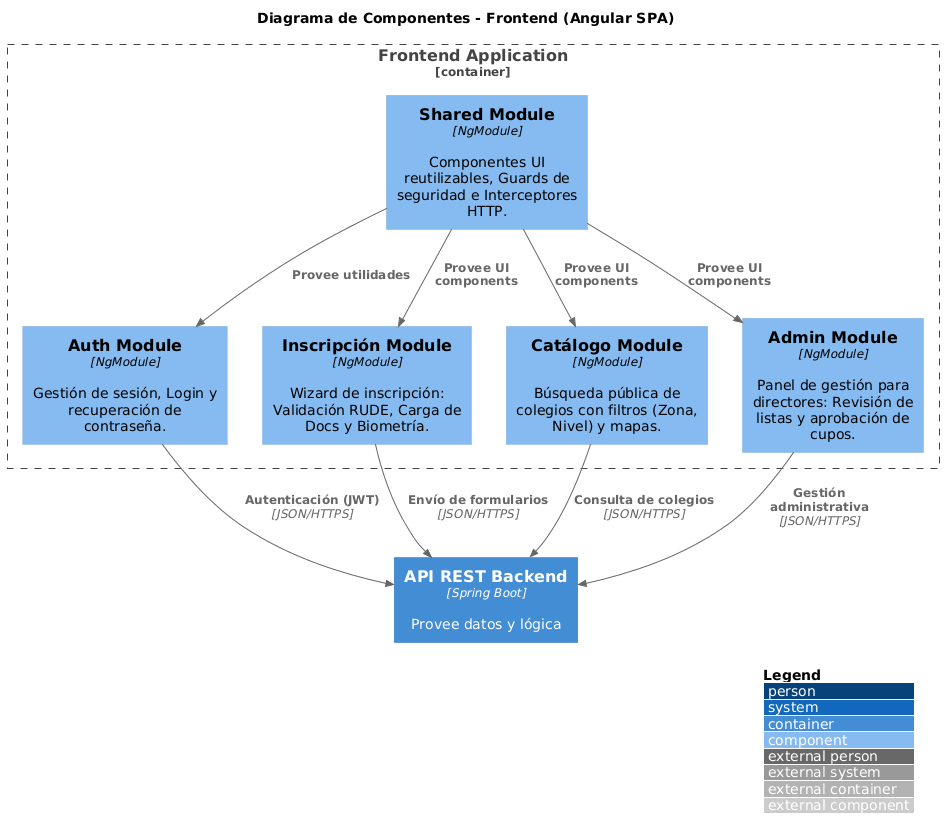

The diagram above was rendered by PlantUML. Its source (embedded in the PNG):
@startuml
!include https://raw.githubusercontent.com/plantuml-stdlib/C4-PlantUML/master/C4_Component.puml

LAYOUT_WITH_LEGEND()
title Diagrama de Componentes - Frontend (Angular SPA)

Container(api, "API REST Backend", "Spring Boot", "Provee datos y lógica")

Container_Boundary(spa, "Frontend Application") {
    
    Component(shared, "Shared Module", "NgModule", "Componentes UI reutilizables, Guards de seguridad e Interceptores HTTP.")
    
    Component(auth, "Auth Module", "NgModule", "Gestión de sesión, Login y recuperación de contraseña.")
    Component(enroll, "Inscripción Module", "NgModule", "Wizard de inscripción: Validación RUDE, Carga de Docs y Biometría.")
    Component(catalog, "Catálogo Module", "NgModule", "Búsqueda pública de colegios con filtros (Zona, Nivel) y mapas.")
    Component(admin, "Admin Module", "NgModule", "Panel de gestión para directores: Revisión de listas y aprobación de cupos.")

    Rel(auth, api, "Autenticación (JWT)", "JSON/HTTPS")
    Rel(enroll, api, "Envío de formularios", "JSON/HTTPS")
    Rel(catalog, api, "Consulta de colegios", "JSON/HTTPS")
    Rel(admin, api, "Gestión administrativa", "JSON/HTTPS")

    Rel(shared, auth, "Provee utilidades")
    Rel(shared, enroll, "Provee UI components")
    Rel(shared, catalog, "Provee UI components")
    Rel(shared, admin, "Provee UI components")
}
@enduml